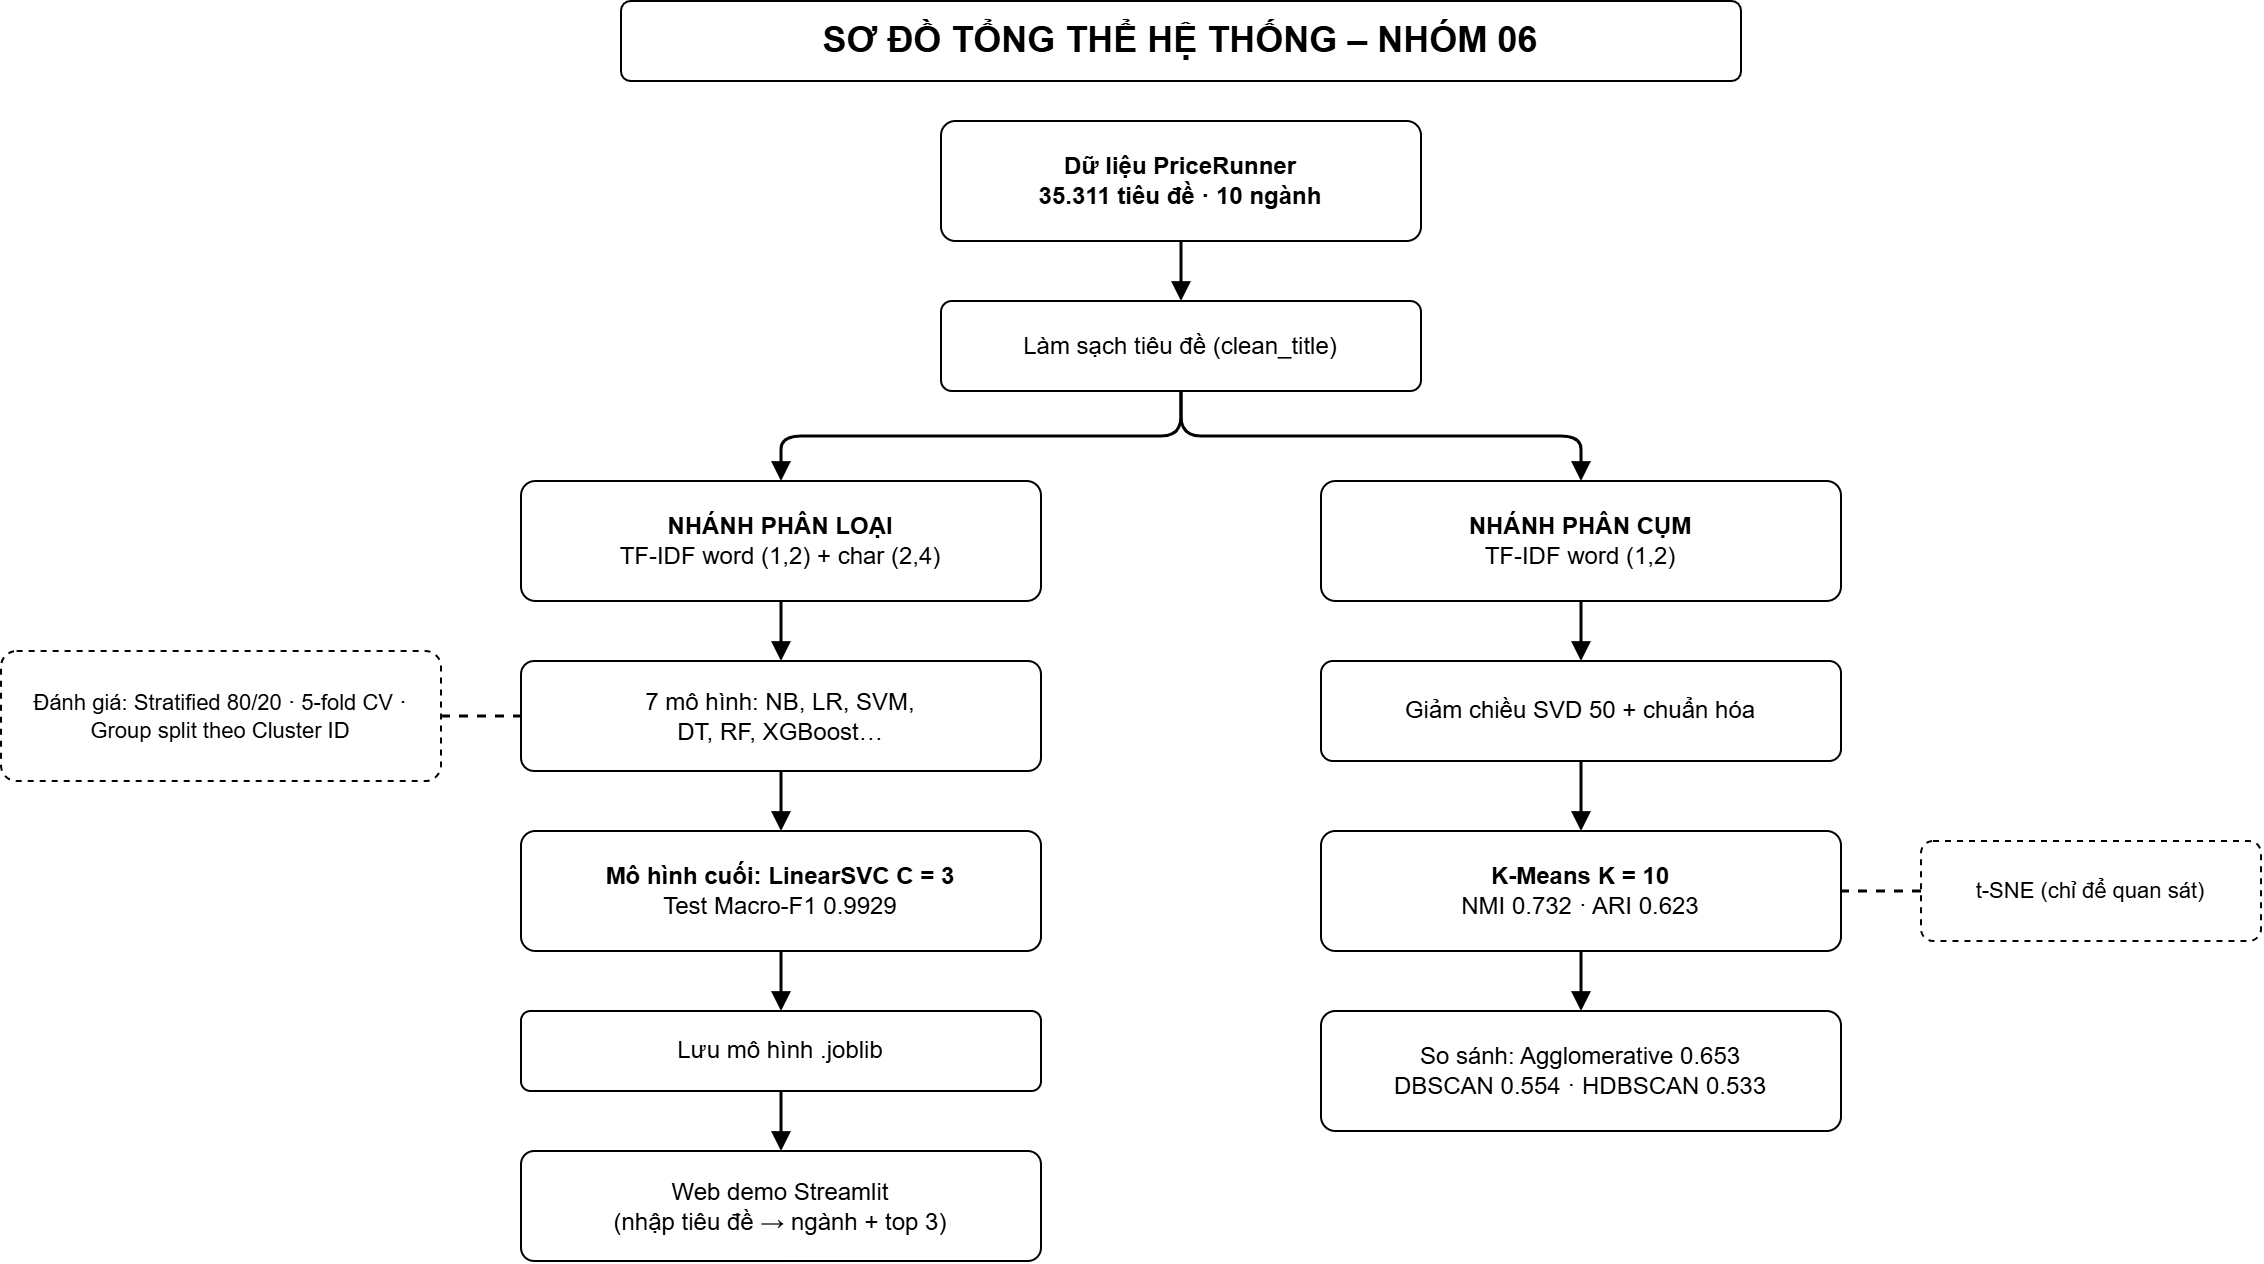

The diagram above was exported from draw.io. Its source (the exported page's mxGraphModel, read from the mxfile embedded in the PNG):
<mxGraphModel dx="2818" dy="985" grid="0" gridSize="10" guides="1" tooltips="1" connect="1" arrows="1" fold="1" page="1" pageScale="1" pageWidth="1169" pageHeight="827" math="0" shadow="0">
  <root>
    <mxCell id="0" />
    <mxCell id="1" parent="0" />
    <mxCell id="b2" parent="1" style="rounded=1;whiteSpace=wrap;html=1;fontSize=18;arcSize=12;fontStyle=1;" value="SƠ ĐỒ TỔNG THỂ HỆ THỐNG – NHÓM 06" vertex="1">
      <mxGeometry height="40" width="560" x="160" y="10" as="geometry" />
    </mxCell>
    <mxCell id="b3" parent="1" style="rounded=1;whiteSpace=wrap;html=1;fontSize=12;arcSize=12;fontStyle=1;" value="Dữ liệu PriceRunner&lt;br&gt;35.311 tiêu đề · 10 ngành" vertex="1">
      <mxGeometry height="60" width="240" x="320" y="70" as="geometry" />
    </mxCell>
    <mxCell id="b4" parent="1" style="rounded=1;whiteSpace=wrap;html=1;fontSize=12;arcSize=12;" value="Làm sạch tiêu đề (clean_title)" vertex="1">
      <mxGeometry height="45" width="240" x="320" y="160" as="geometry" />
    </mxCell>
    <mxCell id="b5" parent="1" style="rounded=1;whiteSpace=wrap;html=1;fontSize=12;arcSize=12;" value="&lt;b&gt;NHÁNH PHÂN LOẠI&lt;/b&gt;&lt;br&gt;TF-IDF word (1,2) + char (2,4)" vertex="1">
      <mxGeometry height="60" width="260" x="110" y="250" as="geometry" />
    </mxCell>
    <mxCell id="b6" parent="1" style="rounded=1;whiteSpace=wrap;html=1;fontSize=12;arcSize=12;" value="7 mô hình: NB, LR, SVM,&lt;br&gt;DT, RF, XGBoost…" vertex="1">
      <mxGeometry height="55" width="260" x="110" y="340" as="geometry" />
    </mxCell>
    <mxCell id="b7" parent="1" style="rounded=1;whiteSpace=wrap;html=1;fontSize=12;arcSize=12;" value="&lt;b&gt;Mô hình cuối: LinearSVC C = 3&lt;/b&gt;&lt;br&gt;Test Macro-F1 0.9929" vertex="1">
      <mxGeometry height="60" width="260" x="110" y="425" as="geometry" />
    </mxCell>
    <mxCell id="b8" parent="1" style="rounded=1;whiteSpace=wrap;html=1;fontSize=12;arcSize=12;" value="Lưu mô hình .joblib" vertex="1">
      <mxGeometry height="40" width="260" x="110" y="515" as="geometry" />
    </mxCell>
    <mxCell id="b9" parent="1" style="rounded=1;whiteSpace=wrap;html=1;fontSize=12;arcSize=12;" value="Web demo Streamlit&lt;br&gt;(nhập tiêu đề → ngành + top 3)" vertex="1">
      <mxGeometry height="55" width="260" x="110" y="585" as="geometry" />
    </mxCell>
    <mxCell id="b10" parent="1" style="rounded=1;whiteSpace=wrap;html=1;fontSize=11;arcSize=12;dashed=1;" value="Đánh giá: Stratified 80/20 · 5-fold CV · Group split theo Cluster ID" vertex="1">
      <mxGeometry height="65" width="220" x="-150" y="335" as="geometry" />
    </mxCell>
    <mxCell id="b11" parent="1" style="rounded=1;whiteSpace=wrap;html=1;fontSize=12;arcSize=12;" value="&lt;b&gt;NHÁNH PHÂN CỤM&lt;/b&gt;&lt;br&gt;TF-IDF word (1,2)" vertex="1">
      <mxGeometry height="60" width="260" x="510" y="250" as="geometry" />
    </mxCell>
    <mxCell id="b12" parent="1" style="rounded=1;whiteSpace=wrap;html=1;fontSize=12;arcSize=12;" value="Giảm chiều SVD 50 + chuẩn hóa" vertex="1">
      <mxGeometry height="50" width="260" x="510" y="340" as="geometry" />
    </mxCell>
    <mxCell id="b13" parent="1" style="rounded=1;whiteSpace=wrap;html=1;fontSize=12;arcSize=12;" value="&lt;b&gt;K-Means K = 10&lt;/b&gt;&lt;br&gt;NMI 0.732 · ARI 0.623" vertex="1">
      <mxGeometry height="60" width="260" x="510" y="425" as="geometry" />
    </mxCell>
    <mxCell id="b14" parent="1" style="rounded=1;whiteSpace=wrap;html=1;fontSize=12;arcSize=12;" value="So sánh: Agglomerative 0.653&lt;br&gt;DBSCAN 0.554 · HDBSCAN 0.533" vertex="1">
      <mxGeometry height="60" width="260" x="510" y="515" as="geometry" />
    </mxCell>
    <mxCell id="b15" parent="1" style="rounded=1;whiteSpace=wrap;html=1;fontSize=11;arcSize=12;dashed=1;" value="t-SNE (chỉ để quan sát)" vertex="1">
      <mxGeometry height="50" width="170" x="810" y="430" as="geometry" />
    </mxCell>
    <mxCell id="e16" edge="1" parent="1" source="b3" style="edgeStyle=orthogonalEdgeStyle;rounded=1;html=1;endArrow=block;endFill=1;strokeWidth=1.5;" target="b4" value="">
      <mxGeometry relative="1" as="geometry" />
    </mxCell>
    <mxCell id="e17" edge="1" parent="1" source="b4" style="edgeStyle=orthogonalEdgeStyle;rounded=1;html=1;endArrow=block;endFill=1;strokeWidth=1.5;" target="b5" value="">
      <mxGeometry relative="1" as="geometry" />
    </mxCell>
    <mxCell id="e18" edge="1" parent="1" source="b4" style="edgeStyle=orthogonalEdgeStyle;rounded=1;html=1;endArrow=block;endFill=1;strokeWidth=1.5;" target="b11" value="">
      <mxGeometry relative="1" as="geometry" />
    </mxCell>
    <mxCell id="e19" edge="1" parent="1" source="b5" style="edgeStyle=orthogonalEdgeStyle;rounded=1;html=1;endArrow=block;endFill=1;strokeWidth=1.5;" target="b6" value="">
      <mxGeometry relative="1" as="geometry" />
    </mxCell>
    <mxCell id="e20" edge="1" parent="1" source="b6" style="edgeStyle=orthogonalEdgeStyle;rounded=1;html=1;endArrow=block;endFill=1;strokeWidth=1.5;" target="b7" value="">
      <mxGeometry relative="1" as="geometry" />
    </mxCell>
    <mxCell id="e21" edge="1" parent="1" source="b7" style="edgeStyle=orthogonalEdgeStyle;rounded=1;html=1;endArrow=block;endFill=1;strokeWidth=1.5;" target="b8" value="">
      <mxGeometry relative="1" as="geometry" />
    </mxCell>
    <mxCell id="e22" edge="1" parent="1" source="b8" style="edgeStyle=orthogonalEdgeStyle;rounded=1;html=1;endArrow=block;endFill=1;strokeWidth=1.5;" target="b9" value="">
      <mxGeometry relative="1" as="geometry" />
    </mxCell>
    <mxCell id="e23" edge="1" parent="1" source="b11" style="edgeStyle=orthogonalEdgeStyle;rounded=1;html=1;endArrow=block;endFill=1;strokeWidth=1.5;" target="b12" value="">
      <mxGeometry relative="1" as="geometry" />
    </mxCell>
    <mxCell id="e24" edge="1" parent="1" source="b12" style="edgeStyle=orthogonalEdgeStyle;rounded=1;html=1;endArrow=block;endFill=1;strokeWidth=1.5;" target="b13" value="">
      <mxGeometry relative="1" as="geometry" />
    </mxCell>
    <mxCell id="e25" edge="1" parent="1" source="b13" style="edgeStyle=orthogonalEdgeStyle;rounded=1;html=1;endArrow=block;endFill=1;strokeWidth=1.5;" target="b14" value="">
      <mxGeometry relative="1" as="geometry" />
    </mxCell>
    <mxCell id="e26" edge="1" parent="1" source="b10" style="edgeStyle=orthogonalEdgeStyle;rounded=1;html=1;endArrow=block;endFill=1;strokeWidth=1.5;dashed=1;endArrow=none;" target="b6" value="">
      <mxGeometry relative="1" as="geometry" />
    </mxCell>
    <mxCell id="e27" edge="1" parent="1" source="b15" style="edgeStyle=orthogonalEdgeStyle;rounded=1;html=1;endArrow=block;endFill=1;strokeWidth=1.5;dashed=1;endArrow=none;" target="b13" value="">
      <mxGeometry relative="1" as="geometry" />
    </mxCell>
  </root>
</mxGraphModel>